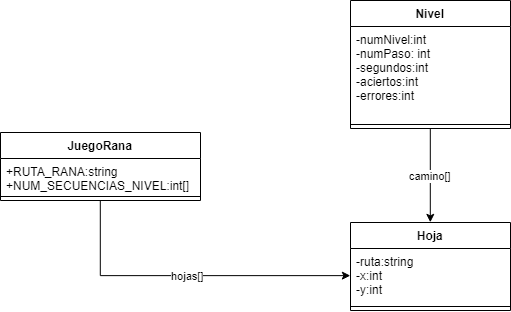

The diagram above was exported from draw.io. Its source (the exported page's mxGraphModel, read from the mxfile embedded in the PNG):
<mxGraphModel dx="664" dy="364" grid="1" gridSize="10" guides="1" tooltips="1" connect="1" arrows="1" fold="1" page="1" pageScale="1" pageWidth="850" pageHeight="1100" background="#ffffff" math="0" shadow="0">
  <root>
    <mxCell id="0" />
    <mxCell id="1" parent="0" />
    <mxCell id="Z81qcqrOy7J5ZwJXbLFG-19" value="hojas[]" style="edgeStyle=orthogonalEdgeStyle;rounded=0;orthogonalLoop=1;jettySize=auto;html=1;entryX=0;entryY=0.5;entryDx=0;entryDy=0;" edge="1" parent="1" source="Z81qcqrOy7J5ZwJXbLFG-1" target="Z81qcqrOy7J5ZwJXbLFG-14">
      <mxGeometry relative="1" as="geometry" />
    </mxCell>
    <mxCell id="Z81qcqrOy7J5ZwJXbLFG-1" value="JuegoRana&#10;" style="swimlane;fontStyle=1;align=center;verticalAlign=top;childLayout=stackLayout;horizontal=1;startSize=26;horizontalStack=0;resizeParent=1;resizeParentMax=0;resizeLast=0;collapsible=1;marginBottom=0;" vertex="1" parent="1">
      <mxGeometry x="50" y="230" width="200" height="68" as="geometry" />
    </mxCell>
    <mxCell id="Z81qcqrOy7J5ZwJXbLFG-2" value="+RUTA_RANA:string&#10;+NUM_SECUENCIAS_NIVEL:int[]&#10;" style="text;strokeColor=none;fillColor=none;align=left;verticalAlign=top;spacingLeft=4;spacingRight=4;overflow=hidden;rotatable=0;points=[[0,0.5],[1,0.5]];portConstraint=eastwest;" vertex="1" parent="Z81qcqrOy7J5ZwJXbLFG-1">
      <mxGeometry y="26" width="200" height="34" as="geometry" />
    </mxCell>
    <mxCell id="Z81qcqrOy7J5ZwJXbLFG-3" value="" style="line;strokeWidth=1;fillColor=none;align=left;verticalAlign=middle;spacingTop=-1;spacingLeft=3;spacingRight=3;rotatable=0;labelPosition=right;points=[];portConstraint=eastwest;" vertex="1" parent="Z81qcqrOy7J5ZwJXbLFG-1">
      <mxGeometry y="60" width="200" height="8" as="geometry" />
    </mxCell>
    <mxCell id="Z81qcqrOy7J5ZwJXbLFG-17" value="camino[]" style="edgeStyle=orthogonalEdgeStyle;rounded=0;orthogonalLoop=1;jettySize=auto;html=1;entryX=0.5;entryY=0;entryDx=0;entryDy=0;" edge="1" parent="1" source="Z81qcqrOy7J5ZwJXbLFG-5" target="Z81qcqrOy7J5ZwJXbLFG-13">
      <mxGeometry relative="1" as="geometry" />
    </mxCell>
    <mxCell id="Z81qcqrOy7J5ZwJXbLFG-5" value="Nivel" style="swimlane;fontStyle=1;align=center;verticalAlign=top;childLayout=stackLayout;horizontal=1;startSize=26;horizontalStack=0;resizeParent=1;resizeParentMax=0;resizeLast=0;collapsible=1;marginBottom=0;" vertex="1" parent="1">
      <mxGeometry x="400" y="98" width="160" height="128" as="geometry" />
    </mxCell>
    <mxCell id="Z81qcqrOy7J5ZwJXbLFG-6" value="-numNivel:int&#10;-numPaso: int&#10;-segundos:int&#10;-aciertos:int&#10;-errores:int&#10;" style="text;strokeColor=none;fillColor=none;align=left;verticalAlign=top;spacingLeft=4;spacingRight=4;overflow=hidden;rotatable=0;points=[[0,0.5],[1,0.5]];portConstraint=eastwest;" vertex="1" parent="Z81qcqrOy7J5ZwJXbLFG-5">
      <mxGeometry y="26" width="160" height="94" as="geometry" />
    </mxCell>
    <mxCell id="Z81qcqrOy7J5ZwJXbLFG-7" value="" style="line;strokeWidth=1;fillColor=none;align=left;verticalAlign=middle;spacingTop=-1;spacingLeft=3;spacingRight=3;rotatable=0;labelPosition=right;points=[];portConstraint=eastwest;" vertex="1" parent="Z81qcqrOy7J5ZwJXbLFG-5">
      <mxGeometry y="120" width="160" height="8" as="geometry" />
    </mxCell>
    <mxCell id="Z81qcqrOy7J5ZwJXbLFG-13" value="Hoja" style="swimlane;fontStyle=1;align=center;verticalAlign=top;childLayout=stackLayout;horizontal=1;startSize=26;horizontalStack=0;resizeParent=1;resizeParentMax=0;resizeLast=0;collapsible=1;marginBottom=0;" vertex="1" parent="1">
      <mxGeometry x="400" y="320" width="160" height="88" as="geometry" />
    </mxCell>
    <mxCell id="Z81qcqrOy7J5ZwJXbLFG-14" value="-ruta:string&#10;-x:int&#10;-y:int&#10;" style="text;strokeColor=none;fillColor=none;align=left;verticalAlign=top;spacingLeft=4;spacingRight=4;overflow=hidden;rotatable=0;points=[[0,0.5],[1,0.5]];portConstraint=eastwest;" vertex="1" parent="Z81qcqrOy7J5ZwJXbLFG-13">
      <mxGeometry y="26" width="160" height="54" as="geometry" />
    </mxCell>
    <mxCell id="Z81qcqrOy7J5ZwJXbLFG-15" value="" style="line;strokeWidth=1;fillColor=none;align=left;verticalAlign=middle;spacingTop=-1;spacingLeft=3;spacingRight=3;rotatable=0;labelPosition=right;points=[];portConstraint=eastwest;" vertex="1" parent="Z81qcqrOy7J5ZwJXbLFG-13">
      <mxGeometry y="80" width="160" height="8" as="geometry" />
    </mxCell>
  </root>
</mxGraphModel>